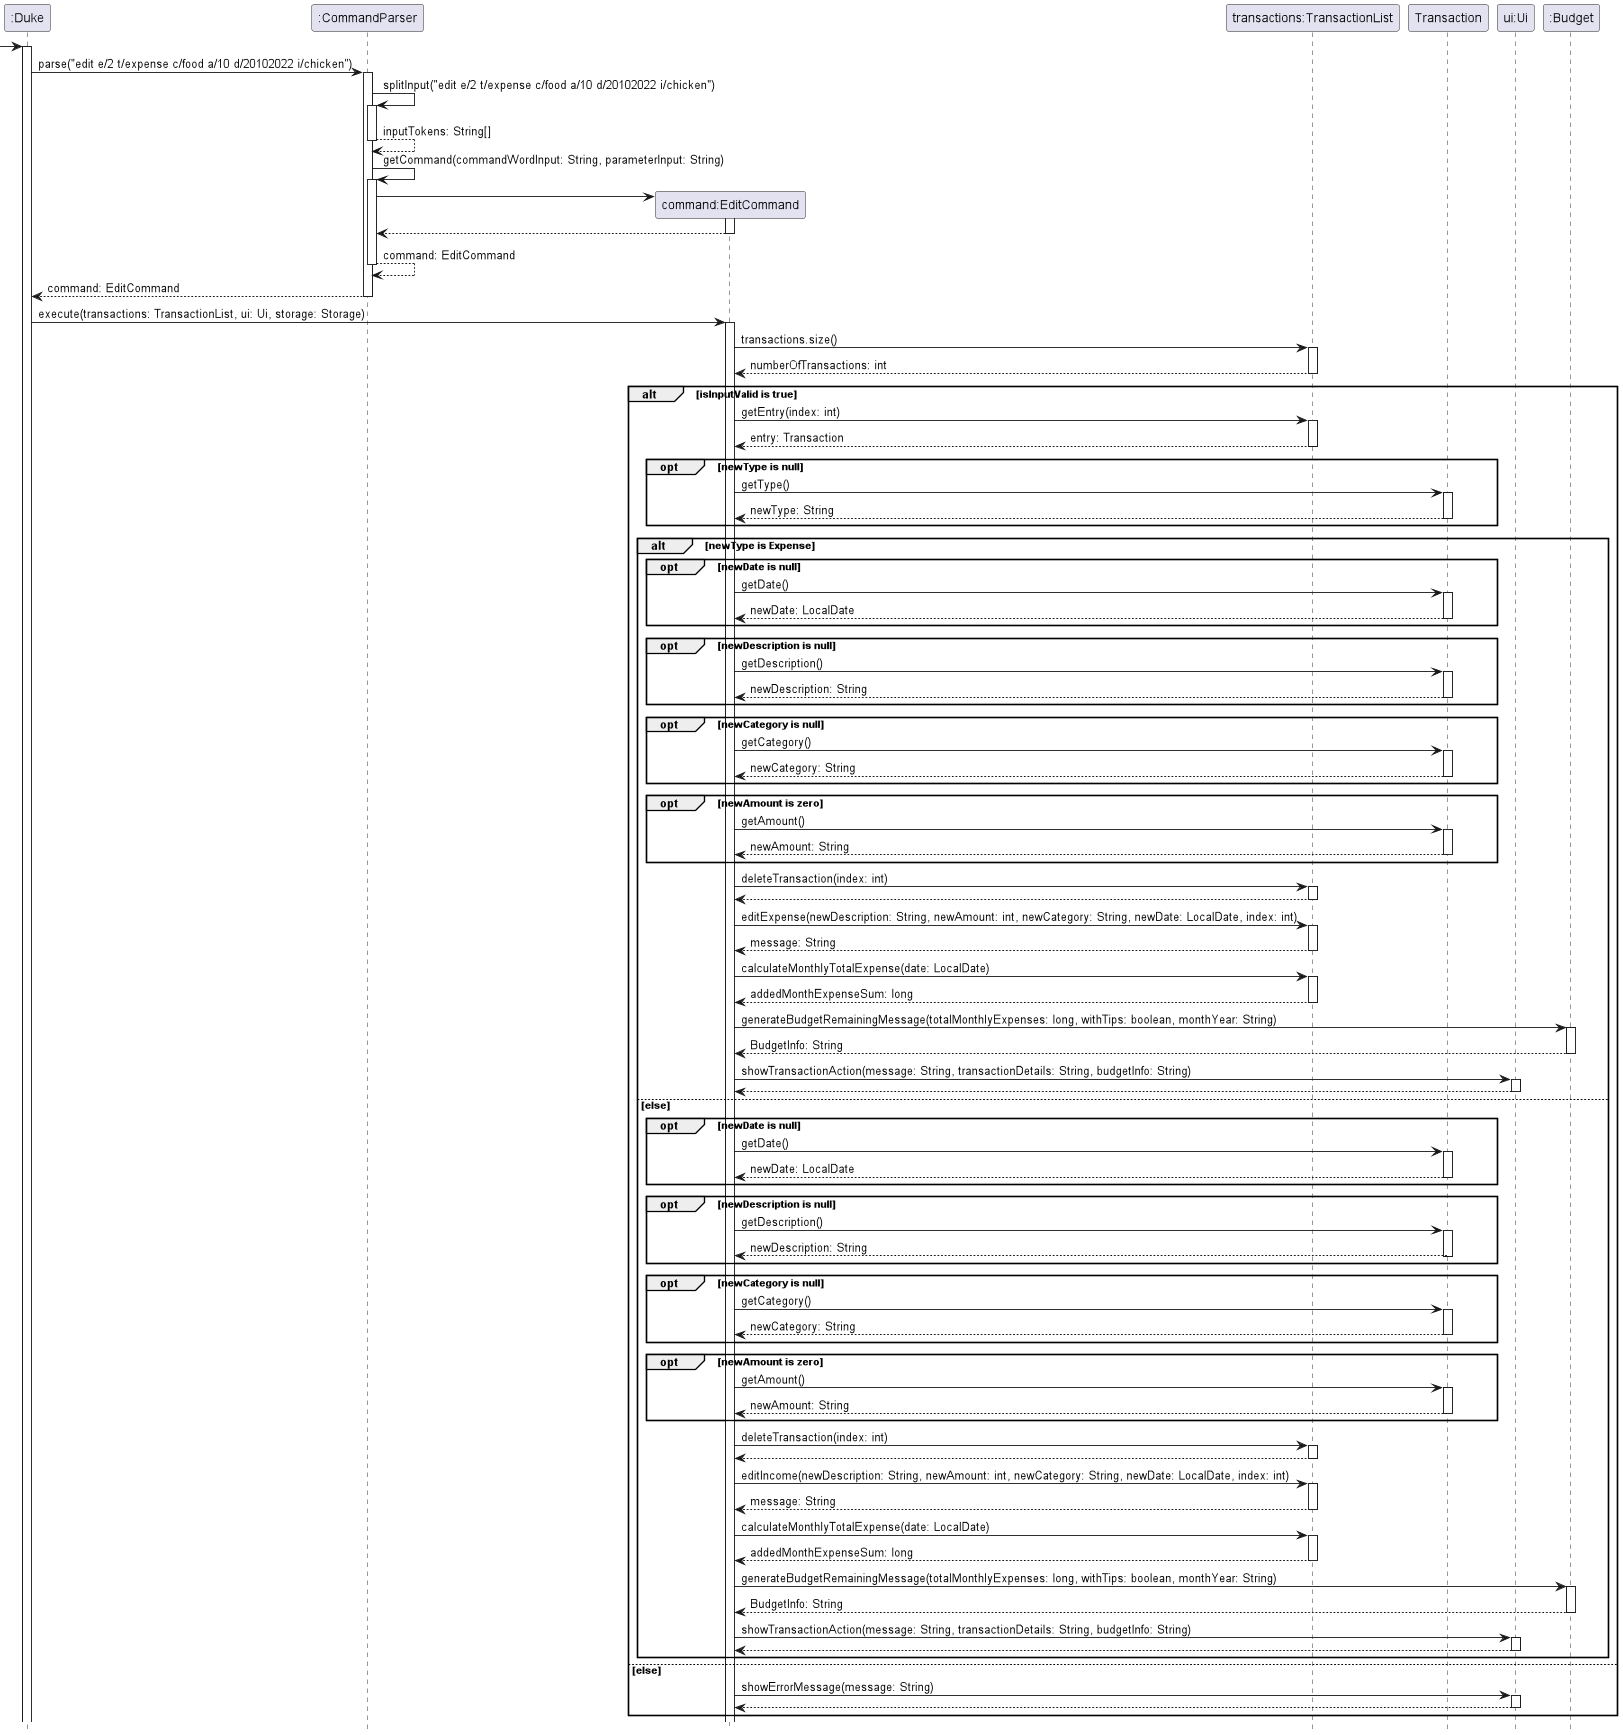

The diagram above was rendered by PlantUML. Its source (embedded in the PNG):
@startuml
'https://plantuml.com/sequence-diagram

hide footbox

Participant ":Duke" as Duke
Participant ":CommandParser" as CommandParser
Participant "command:EditCommand" as EditCommand
Participant "transactions:TransactionList" as Transactions
Participant "Transaction" as Transaction
Participant "ui:Ui" as Ui
Participant ":Budget" as Budget


-> Duke
activate Duke

Duke -> CommandParser:parse("edit e/2 t/expense c/food a/10 d/20102022 i/chicken")
activate CommandParser

CommandParser -> CommandParser:splitInput("edit e/2 t/expense c/food a/10 d/20102022 i/chicken")
activate CommandParser
return inputTokens: String[]

CommandParser -> CommandParser:getCommand(commandWordInput: String, parameterInput: String)
activate CommandParser

create EditCommand
CommandParser -> EditCommand
activate EditCommand
return

return command: EditCommand

return command: EditCommand
deactivate CommandParser

Duke -> EditCommand:execute(transactions: TransactionList, ui: Ui, storage: Storage)
activate EditCommand

EditCommand -> Transactions:transactions.size()
activate Transactions
return numberOfTransactions: int

alt isInputValid is true
    EditCommand -> Transactions:getEntry(index: int)
    activate Transactions
    return entry: Transaction
    opt newType is null
        EditCommand -> Transaction:getType()
        activate Transaction
        return newType: String
    end
    alt newType is Expense
        opt newDate is null
            EditCommand -> Transaction:getDate()
            activate Transaction
            return newDate: LocalDate
        end
        opt newDescription is null
            EditCommand -> Transaction:getDescription()
            activate Transaction
            return newDescription: String
        end
        opt newCategory is null
            EditCommand -> Transaction:getCategory()
            activate Transaction
            return newCategory: String
        end
        opt newAmount is zero
            EditCommand -> Transaction:getAmount()
            activate Transaction
            return newAmount: String
        end
        EditCommand -> Transactions:deleteTransaction(index: int)
        activate Transactions
        return
        EditCommand -> Transactions:editExpense(newDescription: String, newAmount: int, newCategory: String, newDate: LocalDate, index: int)
        activate Transactions
        return message: String
        EditCommand -> Transactions:calculateMonthlyTotalExpense(date: LocalDate)
        activate Transactions
        return addedMonthExpenseSum: long
        EditCommand -> Budget:generateBudgetRemainingMessage(totalMonthlyExpenses: long, withTips: boolean, monthYear: String)
        activate Budget
        return BudgetInfo: String
        EditCommand -> Ui:showTransactionAction(message: String, transactionDetails: String, budgetInfo: String)
        activate Ui
        return
    else else
        opt newDate is null
            EditCommand -> Transaction:getDate()
            activate Transaction
            return newDate: LocalDate
        end
        opt newDescription is null
            EditCommand -> Transaction:getDescription()
            activate Transaction
            return newDescription: String
        end
        opt newCategory is null
            EditCommand -> Transaction:getCategory()
            activate Transaction
            return newCategory: String
        end
        opt newAmount is zero
            EditCommand -> Transaction:getAmount()
            activate Transaction
            return newAmount: String
        end
        EditCommand -> Transactions:deleteTransaction(index: int)
        activate Transactions
        return
        EditCommand -> Transactions:editIncome(newDescription: String, newAmount: int, newCategory: String, newDate: LocalDate, index: int)
        activate Transactions
        return message: String
        EditCommand -> Transactions:calculateMonthlyTotalExpense(date: LocalDate)
        activate Transactions
        return addedMonthExpenseSum: long
        EditCommand -> Budget:generateBudgetRemainingMessage(totalMonthlyExpenses: long, withTips: boolean, monthYear: String)
        activate Budget
        return BudgetInfo: String
        EditCommand -> Ui:showTransactionAction(message: String, transactionDetails: String, budgetInfo: String)
        activate Ui
        return
    end
else else
    EditCommand -> Ui:showErrorMessage(message: String)
    activate Ui
    return
end

@enduml